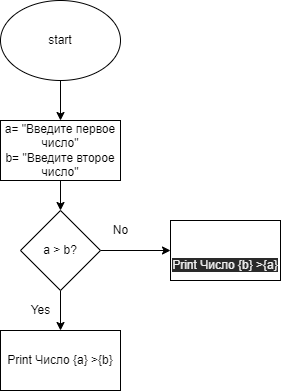

The diagram above was exported from draw.io. Its source (the exported page's mxGraphModel, read from the mxfile embedded in the PNG):
<mxGraphModel dx="992" dy="495" grid="1" gridSize="10" guides="1" tooltips="1" connect="1" arrows="1" fold="1" page="1" pageScale="1" pageWidth="827" pageHeight="1169" math="0" shadow="0">
  <root>
    <mxCell id="0" />
    <mxCell id="1" parent="0" />
    <mxCell id="4" value="" style="edgeStyle=none;html=1;" edge="1" parent="1" source="2" target="3">
      <mxGeometry relative="1" as="geometry" />
    </mxCell>
    <mxCell id="2" value="start" style="ellipse;whiteSpace=wrap;html=1;" vertex="1" parent="1">
      <mxGeometry x="30" y="40" width="120" height="80" as="geometry" />
    </mxCell>
    <mxCell id="6" value="" style="edgeStyle=none;html=1;" edge="1" parent="1" source="3" target="5">
      <mxGeometry relative="1" as="geometry" />
    </mxCell>
    <mxCell id="3" value="a= &quot;Введите первое число&quot;&lt;br&gt;b= &quot;Введите второе число&quot;" style="whiteSpace=wrap;html=1;" vertex="1" parent="1">
      <mxGeometry x="30" y="160" width="120" height="60" as="geometry" />
    </mxCell>
    <mxCell id="8" value="" style="edgeStyle=none;html=1;" edge="1" parent="1" source="5" target="7">
      <mxGeometry relative="1" as="geometry" />
    </mxCell>
    <mxCell id="11" value="" style="edgeStyle=none;html=1;" edge="1" parent="1" source="5" target="10">
      <mxGeometry relative="1" as="geometry" />
    </mxCell>
    <mxCell id="5" value="a &amp;gt; b?" style="rhombus;whiteSpace=wrap;html=1;" vertex="1" parent="1">
      <mxGeometry x="50" y="250" width="80" height="80" as="geometry" />
    </mxCell>
    <mxCell id="7" value="Print Число {a} &amp;gt;{b}" style="whiteSpace=wrap;html=1;" vertex="1" parent="1">
      <mxGeometry x="30" y="370" width="120" height="60" as="geometry" />
    </mxCell>
    <mxCell id="9" value="Yes" style="text;html=1;align=center;verticalAlign=middle;resizable=0;points=[];autosize=1;strokeColor=none;fillColor=none;" vertex="1" parent="1">
      <mxGeometry x="50" y="340" width="40" height="20" as="geometry" />
    </mxCell>
    <mxCell id="10" value="&lt;br&gt;&lt;br&gt;&lt;span style=&quot;color: rgb(240 , 240 , 240) ; font-family: &amp;#34;helvetica&amp;#34; ; font-size: 12px ; font-style: normal ; font-weight: 400 ; letter-spacing: normal ; text-align: center ; text-indent: 0px ; text-transform: none ; word-spacing: 0px ; background-color: rgb(42 , 42 , 42) ; display: inline ; float: none&quot;&gt;Print Число {b} &amp;gt;{a}&lt;/span&gt;&lt;br&gt;" style="whiteSpace=wrap;html=1;" vertex="1" parent="1">
      <mxGeometry x="200" y="260" width="110" height="60" as="geometry" />
    </mxCell>
    <mxCell id="12" value="No" style="text;html=1;align=center;verticalAlign=middle;resizable=0;points=[];autosize=1;strokeColor=none;fillColor=none;" vertex="1" parent="1">
      <mxGeometry x="135" y="260" width="30" height="20" as="geometry" />
    </mxCell>
  </root>
</mxGraphModel>